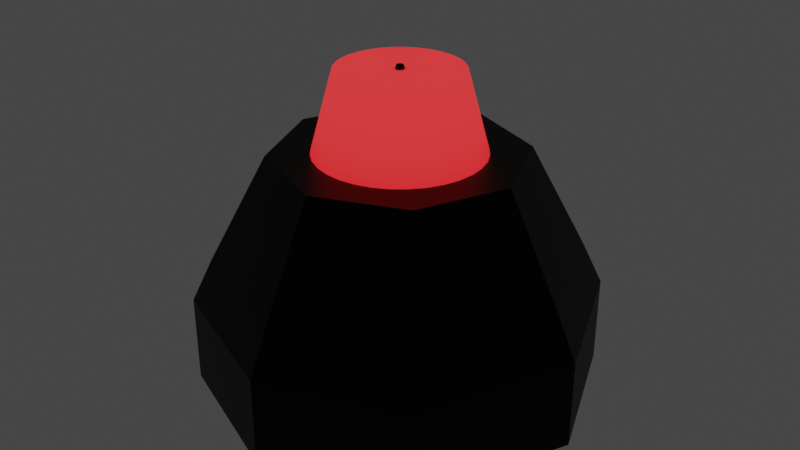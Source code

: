 # Source: LaserUnit.blend  (saved by Blender 2.83.19; exported with 4.5.12 LTS)
import bpy
from mathutils import Matrix  # noqa: F401  (used for matrix-valued properties, if any)

bpy.ops.wm.read_factory_settings(use_empty=True)
scene = bpy.context.scene
scene.name = 'Scene'

# ---- collections
col_collection = bpy.data.collections.new('Collection'); scene.collection.children.link(col_collection)

# ---- materials (node trees are filled in below, after node groups)
mat_material_002 = bpy.data.materials.new('Material.002')
mat_material_002.use_transparent_shadow = False
mat_material_001 = bpy.data.materials.new('Material.001')
mat_material_001.use_transparent_shadow = False

# ---- material node trees
mat_material_002.use_nodes = True; mat_material_002.node_tree.nodes.clear()
_N = mat_material_002.node_tree.nodes; _L = mat_material_002.node_tree.links
n0 = _N.new('ShaderNodeBsdfPrincipled'); n0.name = 'Principled BSDF'; n0.location = (10, 300)
n0.distribution = 'GGX'
n0.subsurface_method = 'BURLEY'
n0.inputs[3].default_value = 1.45
n0.inputs[27].default_value = (1.0, 0.0, 0.003604, 1.0)
n0.inputs[28].default_value = 1.0
n1 = _N.new('ShaderNodeOutputMaterial'); n1.name = 'Material Output'; n1.location = (300, 300)
_L.new(n0.outputs[0], n1.inputs[0])
n1.is_active_output = True
mat_material_001.use_nodes = True; mat_material_001.node_tree.nodes.clear()
_N = mat_material_001.node_tree.nodes; _L = mat_material_001.node_tree.links
n0 = _N.new('ShaderNodeBsdfPrincipled'); n0.name = 'Principled BSDF'; n0.location = (10, 300)
n0.distribution = 'GGX'
n0.subsurface_method = 'BURLEY'
n0.inputs[0].default_value = (0.009451, 0.009451, 0.009451, 1.0)
n0.inputs[1].default_value = 1.0
n0.inputs[3].default_value = 1.45
n0.inputs[27].default_value = (0.0, 0.0, 0.0, 1.0)
n0.inputs[28].default_value = 1.0
n1 = _N.new('ShaderNodeOutputMaterial'); n1.name = 'Material Output'; n1.location = (300, 300)
_L.new(n0.outputs[0], n1.inputs[0])
n1.is_active_output = True

# ---- world
world_world = bpy.data.worlds.new('World'); scene.world = world_world
world_world.use_nodes = True; world_world.node_tree.nodes.clear()
_N = world_world.node_tree.nodes; _L = world_world.node_tree.links
n0 = _N.new('ShaderNodeOutputWorld'); n0.name = 'World Output'; n0.location = (300, 300)
n1 = _N.new('ShaderNodeBackground'); n1.name = 'Background'; n1.location = (10, 300)
n1.inputs[0].default_value = (0.05088, 0.05088, 0.05088, 1.0)
_L.new(n1.outputs[0], n0.inputs[0])
n0.is_active_output = True
world_world.color = (0.05088, 0.05088, 0.05088)
world_world.use_sun_shadow = False
world_world.sun_shadow_jitter_overblur = 0.0

# ---- meshes
me_cylinder = bpy.data.meshes.new('Cylinder')
me_cylinder.from_pydata([(-3.325e-08, 1.545, -1.0), (0.0, 1.0, 1.0), (0.3014, 1.515, -1.0), (0.1951, 0.9808, 1.0), (0.5912, 1.427, -1.0), (0.3827, 0.9239, 1.0), (0.8583, 1.285, -1.0), (0.5556, 0.8315, 1.0), (1.092, 1.092, -1.0), (0.7071, 0.7071, 1.0), (1.285, 0.8583, -1.0), (0.8315, 0.5556, 1.0), (1.427, 0.5912, -1.0), (0.9239, 0.3827, 1.0), (1.515, 0.3014, -1.0), (0.9808, 0.1951, 1.0), (1.545, -6.66e-08, -1.0), (1.0, 7.55e-08, 1.0), (1.515, -0.3014, -1.0), (0.9808, -0.1951, 1.0), (1.427, -0.5912, -1.0), (0.9239, -0.3827, 1.0), (1.285, -0.8583, -1.0), (0.8315, -0.5556, 1.0), (1.092, -1.092, -1.0), (0.7071, -0.7071, 1.0), (0.8583, -1.285, -1.0), (0.5556, -0.8315, 1.0), (0.5912, -1.427, -1.0), (0.3827, -0.9239, 1.0), (0.3014, -1.515, -1.0), (0.1951, -0.9808, 1.0), (-5.367e-07, -1.545, -1.0), (-3.258e-07, -1.0, 1.0), (-0.3014, -1.515, -1.0), (-0.1951, -0.9808, 1.0), (-0.5912, -1.427, -1.0), (-0.3827, -0.9239, 1.0), (-0.8583, -1.285, -1.0), (-0.5556, -0.8315, 1.0), (-1.092, -1.092, -1.0), (-0.7071, -0.7071, 1.0), (-1.285, -0.8583, -1.0), (-0.8315, -0.5556, 1.0), (-1.427, -0.5912, -1.0), (-0.9239, -0.3827, 1.0), (-1.515, -0.3014, -1.0), (-0.9808, -0.1951, 1.0), (-1.545, 1.309e-06, -1.0), (-1.0, 9.656e-07, 1.0), (-1.515, 0.3014, -1.0), (-0.9808, 0.1951, 1.0), (-1.427, 0.5912, -1.0), (-0.9239, 0.3827, 1.0), (-1.285, 0.8583, -1.0), (-0.8315, 0.5556, 1.0), (-1.092, 1.092, -1.0), (-0.7071, 0.7071, 1.0), (-0.8583, 1.285, -1.0), (-0.5556, 0.8315, 1.0), (-0.5912, 1.427, -1.0), (-0.3827, 0.9239, 1.0), (-0.3014, 1.515, -1.0), (-0.1951, 0.9808, 1.0)], [], [(0, 1, 3, 2), (2, 3, 5, 4), (4, 5, 7, 6), (6, 7, 9, 8), (8, 9, 11, 10), (10, 11, 13, 12), (12, 13, 15, 14), (14, 15, 17, 16), (16, 17, 19, 18), (18, 19, 21, 20), (20, 21, 23, 22), (22, 23, 25, 24), (24, 25, 27, 26), (26, 27, 29, 28), (28, 29, 31, 30), (30, 31, 33, 32), (32, 33, 35, 34), (34, 35, 37, 36), (36, 37, 39, 38), (38, 39, 41, 40), (40, 41, 43, 42), (42, 43, 45, 44), (44, 45, 47, 46), (46, 47, 49, 48), (48, 49, 51, 50), (50, 51, 53, 52), (52, 53, 55, 54), (54, 55, 57, 56), (56, 57, 59, 58), (58, 59, 61, 60), (3, 1, 63, 61, 59, 57, 55, 53, 51, 49, 47, 45, 43, 41, 39, 37, 35, 33, 31, 29, 27, 25, 23, 21, 19, 17, 15, 13, 11, 9, 7, 5), (60, 61, 63, 62), (62, 63, 1, 0), (0, 2, 4, 6, 8, 10, 12, 14, 16, 18, 20, 22, 24, 26, 28, 30, 32, 34, 36, 38, 40, 42, 44, 46, 48, 50, 52, 54, 56, 58, 60, 62)])
_uv = me_cylinder.uv_layers.new(name='UVMap')
_uv.uv.foreach_set('vector', [1.0, 0.5, 1.0, 1.0, 0.9688, 1.0, 0.9688, 0.5, 0.9688, 0.5, 0.9688, 1.0, 0.9375, 1.0, 0.9375, 0.5, 0.9375, 0.5, 0.9375, 1.0, 0.9062, 1.0, 0.9062, 0.5, 0.9062, 0.5, 0.9062, 1.0, 0.875, 1.0, 0.875, 0.5, 0.875, 0.5, 0.875, 1.0, 0.8438, 1.0, 0.8438, 0.5, 0.8438, 0.5, 0.8438, 1.0, 0.8125, 1.0, 0.8125, 0.5, 0.8125, 0.5, 0.8125, 1.0, 0.7812, 1.0, 0.7812, 0.5, 0.7812, 0.5, 0.7812, 1.0, 0.75, 1.0, 0.75, 0.5, 0.75, 0.5, 0.75, 1.0, 0.7188, 1.0, 0.7188, 0.5, 0.7188, 0.5, 0.7188, 1.0, 0.6875, 1.0, 0.6875, 0.5, 0.6875, 0.5, 0.6875, 1.0, 0.6562, 1.0, 0.6562, 0.5, 0.6562, 0.5, 0.6562, 1.0, 0.625, 1.0, 0.625, 0.5, 0.625, 0.5, 0.625, 1.0, 0.5938, 1.0, 0.5938, 0.5, 0.5938, 0.5, 0.5938, 1.0, 0.5625, 1.0, 0.5625, 0.5, 0.5625, 0.5, 0.5625, 1.0, 0.5312, 1.0, 0.5312, 0.5, 0.5312, 0.5, 0.5312, 1.0, 0.5, 1.0, 0.5, 0.5, 0.5, 0.5, 0.5, 1.0, 0.4688, 1.0, 0.4688, 0.5, 0.4688, 0.5, 0.4688, 1.0, 0.4375, 1.0, 0.4375, 0.5, 0.4375, 0.5, 0.4375, 1.0, 0.4062, 1.0, 0.4062, 0.5, 0.4062, 0.5, 0.4062, 1.0, 0.375, 1.0, 0.375, 0.5, 0.375, 0.5, 0.375, 1.0, 0.3438, 1.0, 0.3438, 0.5, 0.3438, 0.5, 0.3438, 1.0, 0.3125, 1.0, 0.3125, 0.5, 0.3125, 0.5, 0.3125, 1.0, 0.2812, 1.0, 0.2812, 0.5, 0.2812, 0.5, 0.2812, 1.0, 0.25, 1.0, 0.25, 0.5, 0.25, 0.5, 0.25, 1.0, 0.2188, 1.0, 0.2188, 0.5, 0.2188, 0.5, 0.2188, 1.0, 0.1875, 1.0, 0.1875, 0.5, 0.1875, 0.5, 0.1875, 1.0, 0.1562, 1.0, 0.1562, 0.5, 0.1562, 0.5, 0.1562, 1.0, 0.125, 1.0, 0.125, 0.5, 0.125, 0.5, 0.125, 1.0, 0.09375, 1.0, 0.09375, 0.5, 0.09375, 0.5, 0.09375, 1.0, 0.0625, 1.0, 0.0625, 0.5, 0.2968, 0.4854, 0.25, 0.49, 0.2032, 0.4854, 0.1582, 0.4717, 0.1167, 0.4496, 0.08029, 0.4197, 0.05045, 0.3833, 0.02827, 0.3418, 0.01461, 0.2968, 0.01, 0.25, 0.01461, 0.2032, 0.02827, 0.1582, 0.05045, 0.1167, 0.08029, 0.08029, 0.1167, 0.05045, 0.1582, 0.02827, 0.2032, 0.01461, 0.25, 0.01, 0.2968, 0.01461, 0.3418, 0.02827, 0.3833, 0.05045, 0.4197, 0.08029, 0.4496, 0.1167, 0.4717, 0.1582, 0.4854, 0.2032, 0.49, 0.25, 0.4854, 0.2968, 0.4717, 0.3418, 0.4496, 0.3833, 0.4197, 0.4197, 0.3833, 0.4496, 0.3418, 0.4717, 0.0625, 0.5, 0.0625, 1.0, 0.03125, 1.0, 0.03125, 0.5, 0.03125, 0.5, 0.03125, 1.0, 0.0, 1.0, 0.0, 0.5, 0.75, 0.49, 0.7968, 0.4854, 0.8418, 0.4717, 0.8833, 0.4496, 0.9197, 0.4197, 0.9496, 0.3833, 0.9717, 0.3418, 0.9854, 0.2968, 0.99, 0.25, 0.9854, 0.2032, 0.9717, 0.1582, 0.9496, 0.1167, 0.9197, 0.08029, 0.8833, 0.05045, 0.8418, 0.02827, 0.7968, 0.01461, 0.75, 0.01, 0.7032, 0.01461, 0.6582, 0.02827, 0.6167, 0.05045, 0.5803, 0.08029, 0.5504, 0.1167, 0.5283, 0.1582, 0.5146, 0.2032, 0.51, 0.25, 0.5146, 0.2968, 0.5283, 0.3418, 0.5504, 0.3833, 0.5803, 0.4197, 0.6167, 0.4496, 0.6582, 0.4717, 0.7032, 0.4854])
me_cylinder.materials.append(mat_material_002)
me_cylinder.use_remesh_fix_poles = True
me_cylinder.use_remesh_preserve_attributes = False
me_cylinder.use_mirror_vertex_groups = False
me_cylinder.update()
me_cylinder_001 = bpy.data.meshes.new('Cylinder.001')
me_cylinder_001.from_pydata([(0.0, 1.0, -1.0), (0.0, 1.0, 1.0), (0.7071, 0.7071, -1.0), (0.7071, 0.7071, 1.0), (1.0, -4.371e-08, -1.0), (1.0, -4.371e-08, 1.0), (0.7071, -0.7071, -1.0), (0.7071, -0.7071, 1.0), (-8.742e-08, -1.0, -1.0), (-8.742e-08, -1.0, 1.0), (-0.7071, -0.7071, -1.0), (-0.7071, -0.7071, 1.0), (-1.0, 1.192e-08, -1.0), (-1.0, 1.192e-08, 1.0), (-0.7071, 0.7071, -1.0), (-0.7071, 0.7071, 1.0), (2.053e-09, 0.8973, -1.98), (0.6345, 0.6345, -1.98), (0.8973, -3.86e-08, -1.98), (0.6345, -0.6345, -1.98), (-7.639e-08, -0.8973, -1.98), (-0.6345, -0.6345, -1.98), (-0.8973, 1.132e-08, -1.98), (-0.6345, 0.6345, -1.98), (-1.032e-08, 0.6182, -4.376), (0.4371, 0.4371, -4.376), (0.6182, -2.281e-08, -4.376), (0.4371, -0.4371, -4.376), (-6.436e-08, -0.6182, -4.376), (-0.4371, -0.4371, -4.376), (-0.6182, 1.159e-08, -4.376), (-0.4371, 0.4371, -4.376)], [], [(0, 1, 3, 2), (2, 3, 5, 4), (4, 5, 7, 6), (6, 7, 9, 8), (8, 9, 11, 10), (10, 11, 13, 12), (3, 1, 15, 13, 11, 9, 7, 5), (12, 13, 15, 14), (14, 15, 1, 0), (10, 12, 22, 21), (19, 20, 28, 27), (6, 8, 20, 19), (12, 14, 23, 22), (2, 4, 18, 17), (8, 10, 21, 20), (14, 0, 16, 23), (0, 2, 17, 16), (4, 6, 19, 18), (24, 25, 26, 27, 28, 29, 30, 31), (17, 18, 26, 25), (22, 23, 31, 30), (20, 21, 29, 28), (18, 19, 27, 26), (16, 17, 25, 24), (23, 16, 24, 31), (21, 22, 30, 29)])
_uv = me_cylinder_001.uv_layers.new(name='UVMap')
_uv.uv.foreach_set('vector', [1.0, 0.5, 1.0, 1.0, 0.875, 1.0, 0.875, 0.5, 0.875, 0.5, 0.875, 1.0, 0.75, 1.0, 0.75, 0.5, 0.75, 0.5, 0.75, 1.0, 0.625, 1.0, 0.625, 0.5, 0.625, 0.5, 0.625, 1.0, 0.5, 1.0, 0.5, 0.5, 0.5, 0.5, 0.5, 1.0, 0.375, 1.0, 0.375, 0.5, 0.375, 0.5, 0.375, 1.0, 0.25, 1.0, 0.25, 0.5, 0.4197, 0.4197, 0.25, 0.49, 0.08029, 0.4197, 0.01, 0.25, 0.08029, 0.08029, 0.25, 0.01, 0.4197, 0.08029, 0.49, 0.25, 0.25, 0.5, 0.25, 1.0, 0.125, 1.0, 0.125, 0.5, 0.125, 0.5, 0.125, 1.0, 0.0, 1.0, 0.0, 0.5, 0.375, 0.5, 0.25, 0.5, 0.25, 0.5, 0.375, 0.5, 0.625, 0.5, 0.5, 0.5, 0.5, 0.5, 0.625, 0.5, 0.625, 0.5, 0.5, 0.5, 0.5, 0.5, 0.625, 0.5, 0.25, 0.5, 0.125, 0.5, 0.125, 0.5, 0.25, 0.5, 0.875, 0.5, 0.75, 0.5, 0.75, 0.5, 0.875, 0.5, 0.5, 0.5, 0.375, 0.5, 0.375, 0.5, 0.5, 0.5, 0.125, 0.5, 0.0, 0.5, 0.0, 0.5, 0.125, 0.5, 1.0, 0.5, 0.875, 0.5, 0.875, 0.5, 1.0, 0.5, 0.75, 0.5, 0.625, 0.5, 0.625, 0.5, 0.75, 0.5, 0.75, 0.49, 0.9197, 0.4197, 0.99, 0.25, 0.9197, 0.08029, 0.75, 0.01, 0.5803, 0.08029, 0.51, 0.25, 0.5803, 0.4197, 0.875, 0.5, 0.75, 0.5, 0.75, 0.5, 0.875, 0.5, 0.25, 0.5, 0.125, 0.5, 0.125, 0.5, 0.25, 0.5, 0.5, 0.5, 0.375, 0.5, 0.375, 0.5, 0.5, 0.5, 0.75, 0.5, 0.625, 0.5, 0.625, 0.5, 0.75, 0.5, 1.0, 0.5, 0.875, 0.5, 0.875, 0.5, 1.0, 0.5, 0.125, 0.5, 0.0, 0.5, 0.0, 0.5, 0.125, 0.5, 0.375, 0.5, 0.25, 0.5, 0.25, 0.5, 0.375, 0.5])
me_cylinder_001.materials.append(mat_material_001)
me_cylinder_001.use_remesh_fix_poles = True
me_cylinder_001.use_remesh_preserve_attributes = False
me_cylinder_001.use_mirror_vertex_groups = False
me_cylinder_001.update()
me_cylinder_002 = bpy.data.meshes.new('Cylinder.002')
me_cylinder_002.from_pydata([(-3.325e-08, 1.545, -1.0), (0.0, 1.0, 1.0), (0.3014, 1.515, -1.0), (0.1951, 0.9808, 1.0), (0.5912, 1.427, -1.0), (0.3827, 0.9239, 1.0), (0.8583, 1.285, -1.0), (0.5556, 0.8315, 1.0), (1.092, 1.092, -1.0), (0.7071, 0.7071, 1.0), (1.285, 0.8583, -1.0), (0.8315, 0.5556, 1.0), (1.427, 0.5912, -1.0), (0.9239, 0.3827, 1.0), (1.515, 0.3014, -1.0), (0.9808, 0.1951, 1.0), (1.545, -6.66e-08, -1.0), (1.0, 7.55e-08, 1.0), (1.515, -0.3014, -1.0), (0.9808, -0.1951, 1.0), (1.427, -0.5912, -1.0), (0.9239, -0.3827, 1.0), (1.285, -0.8583, -1.0), (0.8315, -0.5556, 1.0), (1.092, -1.092, -1.0), (0.7071, -0.7071, 1.0), (0.8583, -1.285, -1.0), (0.5556, -0.8315, 1.0), (0.5912, -1.427, -1.0), (0.3827, -0.9239, 1.0), (0.3014, -1.515, -1.0), (0.1951, -0.9808, 1.0), (-5.367e-07, -1.545, -1.0), (-3.258e-07, -1.0, 1.0), (-0.3014, -1.515, -1.0), (-0.1951, -0.9808, 1.0), (-0.5912, -1.427, -1.0), (-0.3827, -0.9239, 1.0), (-0.8583, -1.285, -1.0), (-0.5556, -0.8315, 1.0), (-1.092, -1.092, -1.0), (-0.7071, -0.7071, 1.0), (-1.285, -0.8583, -1.0), (-0.8315, -0.5556, 1.0), (-1.427, -0.5912, -1.0), (-0.9239, -0.3827, 1.0), (-1.515, -0.3014, -1.0), (-0.9808, -0.1951, 1.0), (-1.545, 1.309e-06, -1.0), (-1.0, 9.656e-07, 1.0), (-1.515, 0.3014, -1.0), (-0.9808, 0.1951, 1.0), (-1.427, 0.5912, -1.0), (-0.9239, 0.3827, 1.0), (-1.285, 0.8583, -1.0), (-0.8315, 0.5556, 1.0), (-1.092, 1.092, -1.0), (-0.7071, 0.7071, 1.0), (-0.8583, 1.285, -1.0), (-0.5556, 0.8315, 1.0), (-0.5912, 1.427, -1.0), (-0.3827, 0.9239, 1.0), (-0.3014, 1.515, -1.0), (-0.1951, 0.9808, 1.0)], [], [(0, 1, 3, 2), (2, 3, 5, 4), (4, 5, 7, 6), (6, 7, 9, 8), (8, 9, 11, 10), (10, 11, 13, 12), (12, 13, 15, 14), (14, 15, 17, 16), (16, 17, 19, 18), (18, 19, 21, 20), (20, 21, 23, 22), (22, 23, 25, 24), (24, 25, 27, 26), (26, 27, 29, 28), (28, 29, 31, 30), (30, 31, 33, 32), (32, 33, 35, 34), (34, 35, 37, 36), (36, 37, 39, 38), (38, 39, 41, 40), (40, 41, 43, 42), (42, 43, 45, 44), (44, 45, 47, 46), (46, 47, 49, 48), (48, 49, 51, 50), (50, 51, 53, 52), (52, 53, 55, 54), (54, 55, 57, 56), (56, 57, 59, 58), (58, 59, 61, 60), (3, 1, 63, 61, 59, 57, 55, 53, 51, 49, 47, 45, 43, 41, 39, 37, 35, 33, 31, 29, 27, 25, 23, 21, 19, 17, 15, 13, 11, 9, 7, 5), (60, 61, 63, 62), (62, 63, 1, 0), (0, 2, 4, 6, 8, 10, 12, 14, 16, 18, 20, 22, 24, 26, 28, 30, 32, 34, 36, 38, 40, 42, 44, 46, 48, 50, 52, 54, 56, 58, 60, 62)])
_uv = me_cylinder_002.uv_layers.new(name='UVMap')
_uv.uv.foreach_set('vector', [1.0, 0.5, 1.0, 1.0, 0.9688, 1.0, 0.9688, 0.5, 0.9688, 0.5, 0.9688, 1.0, 0.9375, 1.0, 0.9375, 0.5, 0.9375, 0.5, 0.9375, 1.0, 0.9062, 1.0, 0.9062, 0.5, 0.9062, 0.5, 0.9062, 1.0, 0.875, 1.0, 0.875, 0.5, 0.875, 0.5, 0.875, 1.0, 0.8438, 1.0, 0.8438, 0.5, 0.8438, 0.5, 0.8438, 1.0, 0.8125, 1.0, 0.8125, 0.5, 0.8125, 0.5, 0.8125, 1.0, 0.7812, 1.0, 0.7812, 0.5, 0.7812, 0.5, 0.7812, 1.0, 0.75, 1.0, 0.75, 0.5, 0.75, 0.5, 0.75, 1.0, 0.7188, 1.0, 0.7188, 0.5, 0.7188, 0.5, 0.7188, 1.0, 0.6875, 1.0, 0.6875, 0.5, 0.6875, 0.5, 0.6875, 1.0, 0.6562, 1.0, 0.6562, 0.5, 0.6562, 0.5, 0.6562, 1.0, 0.625, 1.0, 0.625, 0.5, 0.625, 0.5, 0.625, 1.0, 0.5938, 1.0, 0.5938, 0.5, 0.5938, 0.5, 0.5938, 1.0, 0.5625, 1.0, 0.5625, 0.5, 0.5625, 0.5, 0.5625, 1.0, 0.5312, 1.0, 0.5312, 0.5, 0.5312, 0.5, 0.5312, 1.0, 0.5, 1.0, 0.5, 0.5, 0.5, 0.5, 0.5, 1.0, 0.4688, 1.0, 0.4688, 0.5, 0.4688, 0.5, 0.4688, 1.0, 0.4375, 1.0, 0.4375, 0.5, 0.4375, 0.5, 0.4375, 1.0, 0.4062, 1.0, 0.4062, 0.5, 0.4062, 0.5, 0.4062, 1.0, 0.375, 1.0, 0.375, 0.5, 0.375, 0.5, 0.375, 1.0, 0.3438, 1.0, 0.3438, 0.5, 0.3438, 0.5, 0.3438, 1.0, 0.3125, 1.0, 0.3125, 0.5, 0.3125, 0.5, 0.3125, 1.0, 0.2812, 1.0, 0.2812, 0.5, 0.2812, 0.5, 0.2812, 1.0, 0.25, 1.0, 0.25, 0.5, 0.25, 0.5, 0.25, 1.0, 0.2188, 1.0, 0.2188, 0.5, 0.2188, 0.5, 0.2188, 1.0, 0.1875, 1.0, 0.1875, 0.5, 0.1875, 0.5, 0.1875, 1.0, 0.1562, 1.0, 0.1562, 0.5, 0.1562, 0.5, 0.1562, 1.0, 0.125, 1.0, 0.125, 0.5, 0.125, 0.5, 0.125, 1.0, 0.09375, 1.0, 0.09375, 0.5, 0.09375, 0.5, 0.09375, 1.0, 0.0625, 1.0, 0.0625, 0.5, 0.2968, 0.4854, 0.25, 0.49, 0.2032, 0.4854, 0.1582, 0.4717, 0.1167, 0.4496, 0.08029, 0.4197, 0.05045, 0.3833, 0.02827, 0.3418, 0.01461, 0.2968, 0.01, 0.25, 0.01461, 0.2032, 0.02827, 0.1582, 0.05045, 0.1167, 0.08029, 0.08029, 0.1167, 0.05045, 0.1582, 0.02827, 0.2032, 0.01461, 0.25, 0.01, 0.2968, 0.01461, 0.3418, 0.02827, 0.3833, 0.05045, 0.4197, 0.08029, 0.4496, 0.1167, 0.4717, 0.1582, 0.4854, 0.2032, 0.49, 0.25, 0.4854, 0.2968, 0.4717, 0.3418, 0.4496, 0.3833, 0.4197, 0.4197, 0.3833, 0.4496, 0.3418, 0.4717, 0.0625, 0.5, 0.0625, 1.0, 0.03125, 1.0, 0.03125, 0.5, 0.03125, 0.5, 0.03125, 1.0, 0.0, 1.0, 0.0, 0.5, 0.75, 0.49, 0.7968, 0.4854, 0.8418, 0.4717, 0.8833, 0.4496, 0.9197, 0.4197, 0.9496, 0.3833, 0.9717, 0.3418, 0.9854, 0.2968, 0.99, 0.25, 0.9854, 0.2032, 0.9717, 0.1582, 0.9496, 0.1167, 0.9197, 0.08029, 0.8833, 0.05045, 0.8418, 0.02827, 0.7968, 0.01461, 0.75, 0.01, 0.7032, 0.01461, 0.6582, 0.02827, 0.6167, 0.05045, 0.5803, 0.08029, 0.5504, 0.1167, 0.5283, 0.1582, 0.5146, 0.2032, 0.51, 0.25, 0.5146, 0.2968, 0.5283, 0.3418, 0.5504, 0.3833, 0.5803, 0.4197, 0.6167, 0.4496, 0.6582, 0.4717, 0.7032, 0.4854])
me_cylinder_002.materials.append(mat_material_001)
me_cylinder_002.use_remesh_fix_poles = True
me_cylinder_002.use_remesh_preserve_attributes = False
me_cylinder_002.use_mirror_vertex_groups = False
me_cylinder_002.update()

# ---- objects
ob_cylinder = bpy.data.objects.new('Cylinder', me_cylinder)
ob_cylinder_001 = bpy.data.objects.new('Cylinder.001', me_cylinder_001)
ob_cylinder_002 = bpy.data.objects.new('Cylinder.002', me_cylinder_002)

# ---- transforms, parenting, visibility, modifiers, constraints
ob_cylinder.location = (0.0, 0.0, 0.1609)
ob_cylinder.scale = (0.04674, 0.04674, 0.04674)
ob_cylinder.lineart.crease_threshold = 0.0
ob_cylinder_001.location = (0.0, 0.0, 0.0)
ob_cylinder_001.scale = (0.1531, 0.1531, -0.03359)
ob_cylinder_001.lineart.crease_threshold = 0.0
ob_cylinder_002.location = (0.0, 0.0, 0.2079)
ob_cylinder_002.scale = (0.002717, 0.002717, 0.002717)
ob_cylinder_002.lineart.crease_threshold = 0.0

# ---- collection membership
col_collection.objects.link(ob_cylinder)
col_collection.objects.link(ob_cylinder_001)
col_collection.objects.link(ob_cylinder_002)

# ---- scene / render settings (as saved in the file)
scene.frame_start = 1; scene.frame_end = 250; scene.frame_set(1)
scene.render.engine = 'BLENDER_EEVEE_NEXT'
scene.cycles.use_denoising = False
scene.cycles.samples = 128
scene.cycles.sampling_pattern = 'TABULATED_SOBOL'
scene.cycles.use_adaptive_sampling = False
scene.cycles.use_light_tree = False
scene.view_settings.view_transform = 'Filmic'
bpy.context.view_layer.update()

# ---- added for rendering (the .blend has no active camera): camera
cam_auto = bpy.data.cameras.new('AutoCamera')
cam_auto.lens = 50.0
cam_auto.sensor_width = 36.0
cam_auto.clip_end = 1000.0
ob_auto_camera = bpy.data.objects.new('AutoCamera', cam_auto)
scene.collection.objects.link(ob_auto_camera)
ob_auto_camera.location = (0.459959, -0.551951, 0.456503)
ob_auto_camera.rotation_euler = (1.09748, -7.21219e-08, 0.694738)
scene.camera = ob_auto_camera
bpy.context.view_layer.update()
